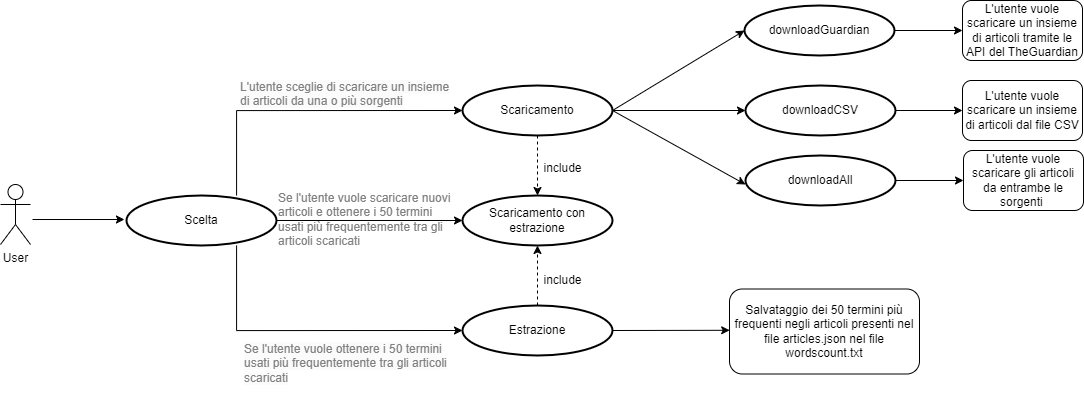

The diagram above was exported from draw.io. Its source (the exported page's mxGraphModel, read from the mxfile embedded in the PNG):
<mxGraphModel dx="1615" dy="838" grid="1" gridSize="10" guides="1" tooltips="1" connect="1" arrows="1" fold="1" page="1" pageScale="1" pageWidth="827" pageHeight="1169" math="0" shadow="0">
  <root>
    <mxCell id="0" />
    <mxCell id="1" parent="0" />
    <mxCell id="tjgTVZ77dz0vLqLDrPph-1" value="User&lt;br&gt;" style="shape=umlActor;verticalLabelPosition=bottom;verticalAlign=top;html=1;outlineConnect=0;" parent="1" vertex="1">
      <mxGeometry x="74" y="239" width="30" height="60" as="geometry" />
    </mxCell>
    <mxCell id="tjgTVZ77dz0vLqLDrPph-4" value="Scelta" style="strokeWidth=2;html=1;shape=mxgraph.flowchart.start_1;whiteSpace=wrap;" parent="1" vertex="1">
      <mxGeometry x="200" y="250" width="150" height="50" as="geometry" />
    </mxCell>
    <mxCell id="tjgTVZ77dz0vLqLDrPph-6" style="edgeStyle=orthogonalEdgeStyle;rounded=0;orthogonalLoop=1;jettySize=auto;html=1;entryX=-0.027;entryY=0.38;entryDx=0;entryDy=0;entryPerimeter=0;" parent="1" edge="1">
      <mxGeometry relative="1" as="geometry">
        <mxPoint x="106" y="274" as="sourcePoint" />
        <mxPoint x="197.95000000000005" y="274" as="targetPoint" />
      </mxGeometry>
    </mxCell>
    <mxCell id="tjgTVZ77dz0vLqLDrPph-7" value="Scaricamento con estrazione" style="strokeWidth=2;html=1;shape=mxgraph.flowchart.start_1;whiteSpace=wrap;" parent="1" vertex="1">
      <mxGeometry x="536" y="250" width="150" height="50" as="geometry" />
    </mxCell>
    <mxCell id="tjgTVZ77dz0vLqLDrPph-10" value="Scaricamento" style="strokeWidth=2;html=1;shape=mxgraph.flowchart.start_1;whiteSpace=wrap;" parent="1" vertex="1">
      <mxGeometry x="536" y="140" width="150" height="50" as="geometry" />
    </mxCell>
    <mxCell id="tjgTVZ77dz0vLqLDrPph-11" style="edgeStyle=orthogonalEdgeStyle;rounded=0;orthogonalLoop=1;jettySize=auto;html=1;entryX=0;entryY=0.5;entryDx=0;entryDy=0;entryPerimeter=0;" parent="1" source="tjgTVZ77dz0vLqLDrPph-4" target="tjgTVZ77dz0vLqLDrPph-10" edge="1">
      <mxGeometry relative="1" as="geometry">
        <Array as="points">
          <mxPoint x="310" y="165" />
        </Array>
      </mxGeometry>
    </mxCell>
    <mxCell id="tjgTVZ77dz0vLqLDrPph-12" value="Estrazione" style="strokeWidth=2;html=1;shape=mxgraph.flowchart.start_1;whiteSpace=wrap;" parent="1" vertex="1">
      <mxGeometry x="536" y="360" width="150" height="50" as="geometry" />
    </mxCell>
    <mxCell id="tjgTVZ77dz0vLqLDrPph-13" style="edgeStyle=orthogonalEdgeStyle;rounded=0;orthogonalLoop=1;jettySize=auto;html=1;entryX=0;entryY=0.5;entryDx=0;entryDy=0;entryPerimeter=0;" parent="1" source="tjgTVZ77dz0vLqLDrPph-4" target="tjgTVZ77dz0vLqLDrPph-12" edge="1">
      <mxGeometry relative="1" as="geometry">
        <Array as="points">
          <mxPoint x="310" y="385" />
        </Array>
      </mxGeometry>
    </mxCell>
    <mxCell id="tjgTVZ77dz0vLqLDrPph-14" style="edgeStyle=orthogonalEdgeStyle;rounded=1;orthogonalLoop=1;jettySize=auto;html=1;entryX=0.5;entryY=0;entryDx=0;entryDy=0;entryPerimeter=0;curved=0;dashed=1;" parent="1" source="tjgTVZ77dz0vLqLDrPph-10" target="tjgTVZ77dz0vLqLDrPph-7" edge="1">
      <mxGeometry relative="1" as="geometry" />
    </mxCell>
    <mxCell id="tjgTVZ77dz0vLqLDrPph-15" style="edgeStyle=orthogonalEdgeStyle;rounded=0;orthogonalLoop=1;jettySize=auto;html=1;entryX=0.5;entryY=1;entryDx=0;entryDy=0;entryPerimeter=0;dashed=1;" parent="1" source="tjgTVZ77dz0vLqLDrPph-12" target="tjgTVZ77dz0vLqLDrPph-7" edge="1">
      <mxGeometry relative="1" as="geometry" />
    </mxCell>
    <mxCell id="tjgTVZ77dz0vLqLDrPph-16" value="include" style="text;html=1;align=center;verticalAlign=middle;resizable=0;points=[];autosize=1;strokeColor=none;fillColor=none;" parent="1" vertex="1">
      <mxGeometry x="606" y="208" width="60" height="30" as="geometry" />
    </mxCell>
    <mxCell id="tjgTVZ77dz0vLqLDrPph-17" value="include" style="text;html=1;align=center;verticalAlign=middle;resizable=0;points=[];autosize=1;strokeColor=none;fillColor=none;" parent="1" vertex="1">
      <mxGeometry x="606" y="320" width="60" height="30" as="geometry" />
    </mxCell>
    <mxCell id="vuOAFGCnxO-3Sb1jndZx-5" value="downloadGuardian" style="strokeWidth=2;html=1;shape=mxgraph.flowchart.start_1;whiteSpace=wrap;" parent="1" vertex="1">
      <mxGeometry x="818" y="60" width="150" height="50" as="geometry" />
    </mxCell>
    <mxCell id="vuOAFGCnxO-3Sb1jndZx-15" style="edgeStyle=orthogonalEdgeStyle;rounded=0;orthogonalLoop=1;jettySize=auto;html=1;entryX=0;entryY=0.5;entryDx=0;entryDy=0;" parent="1" source="vuOAFGCnxO-3Sb1jndZx-6" target="vuOAFGCnxO-3Sb1jndZx-12" edge="1">
      <mxGeometry relative="1" as="geometry" />
    </mxCell>
    <mxCell id="vuOAFGCnxO-3Sb1jndZx-6" value="downloadCSV" style="strokeWidth=2;html=1;shape=mxgraph.flowchart.start_1;whiteSpace=wrap;" parent="1" vertex="1">
      <mxGeometry x="819" y="140" width="150" height="50" as="geometry" />
    </mxCell>
    <mxCell id="vuOAFGCnxO-3Sb1jndZx-14" style="edgeStyle=orthogonalEdgeStyle;rounded=0;orthogonalLoop=1;jettySize=auto;html=1;entryX=0;entryY=0.5;entryDx=0;entryDy=0;" parent="1" source="vuOAFGCnxO-3Sb1jndZx-7" target="vuOAFGCnxO-3Sb1jndZx-13" edge="1">
      <mxGeometry relative="1" as="geometry" />
    </mxCell>
    <mxCell id="vuOAFGCnxO-3Sb1jndZx-7" value="downloadAll" style="strokeWidth=2;html=1;shape=mxgraph.flowchart.start_1;whiteSpace=wrap;" parent="1" vertex="1">
      <mxGeometry x="819" y="210" width="150" height="50" as="geometry" />
    </mxCell>
    <mxCell id="vuOAFGCnxO-3Sb1jndZx-11" value="L'utente vuole scaricare un insieme di articoli tramite le API del TheGuardian" style="rounded=1;whiteSpace=wrap;html=1;" parent="1" vertex="1">
      <mxGeometry x="1036" y="55" width="120" height="60" as="geometry" />
    </mxCell>
    <mxCell id="vuOAFGCnxO-3Sb1jndZx-12" value="L'utente vuole scaricare un insieme di articoli dal file CSV" style="rounded=1;whiteSpace=wrap;html=1;" parent="1" vertex="1">
      <mxGeometry x="1036" y="135" width="120" height="60" as="geometry" />
    </mxCell>
    <mxCell id="vuOAFGCnxO-3Sb1jndZx-13" value="L'utente vuole scaricare gli articoli da entrambe le sorgenti&amp;nbsp;" style="rounded=1;whiteSpace=wrap;html=1;" parent="1" vertex="1">
      <mxGeometry x="1037" y="205" width="120" height="60" as="geometry" />
    </mxCell>
    <mxCell id="ETbvDIuiVjcYehn27OZg-2" value="&lt;span style=&quot;font-family: Helvetica; font-size: 12px; font-style: normal; font-variant-ligatures: normal; font-variant-caps: normal; font-weight: 400; letter-spacing: normal; orphans: 2; text-align: center; text-indent: 0px; text-transform: none; widows: 2; word-spacing: 0px; -webkit-text-stroke-width: 0px; background-color: rgb(251, 251, 251); text-decoration-thickness: initial; text-decoration-style: initial; text-decoration-color: initial; float: none; display: inline !important;&quot;&gt;&lt;font color=&quot;#808080&quot;&gt;Se l'utente vuole ottenere i 50 termini usati più frequentemente tra gli articoli scaricati&lt;/font&gt;&lt;/span&gt;" style="text;whiteSpace=wrap;html=1;" vertex="1" parent="1">
      <mxGeometry x="316" y="390" width="220" height="70" as="geometry" />
    </mxCell>
    <mxCell id="ETbvDIuiVjcYehn27OZg-9" value="&lt;span style=&quot;font-family: Helvetica; font-size: 12px; font-style: normal; font-variant-ligatures: normal; font-variant-caps: normal; font-weight: 400; letter-spacing: normal; orphans: 2; text-align: center; text-indent: 0px; text-transform: none; widows: 2; word-spacing: 0px; -webkit-text-stroke-width: 0px; background-color: rgb(251, 251, 251); text-decoration-thickness: initial; text-decoration-style: initial; text-decoration-color: initial; float: none; display: inline !important;&quot;&gt;&lt;font color=&quot;#808080&quot;&gt;L'utente sceglie di scaricare un insieme di articoli da una o più sorgenti&lt;/font&gt;&lt;/span&gt;" style="text;whiteSpace=wrap;html=1;" vertex="1" parent="1">
      <mxGeometry x="312" y="128" width="218" height="50" as="geometry" />
    </mxCell>
    <mxCell id="ETbvDIuiVjcYehn27OZg-8" value="&lt;div style=&quot;&quot;&gt;&lt;span style=&quot;color: rgb(128, 128, 128);&quot;&gt;Se l'utente vuole scaricare nuovi articoli e ottenere i 50 termini usati più frequentemente tra gli articoli scaricati&lt;/span&gt;&lt;/div&gt;" style="text;whiteSpace=wrap;html=1;align=left;" vertex="1" parent="1">
      <mxGeometry x="350" y="239" width="180" height="64" as="geometry" />
    </mxCell>
    <mxCell id="ETbvDIuiVjcYehn27OZg-10" value="" style="endArrow=classic;html=1;rounded=0;exitX=1;exitY=0.5;exitDx=0;exitDy=0;exitPerimeter=0;entryX=0;entryY=0.5;entryDx=0;entryDy=0;entryPerimeter=0;" edge="1" parent="1" source="tjgTVZ77dz0vLqLDrPph-10" target="vuOAFGCnxO-3Sb1jndZx-6">
      <mxGeometry width="50" height="50" relative="1" as="geometry">
        <mxPoint x="768" y="230" as="sourcePoint" />
        <mxPoint x="818" y="180" as="targetPoint" />
      </mxGeometry>
    </mxCell>
    <mxCell id="ETbvDIuiVjcYehn27OZg-11" value="" style="endArrow=classic;html=1;rounded=0;entryX=0;entryY=0.5;entryDx=0;entryDy=0;entryPerimeter=0;exitX=1;exitY=0.5;exitDx=0;exitDy=0;exitPerimeter=0;" edge="1" parent="1" source="tjgTVZ77dz0vLqLDrPph-10" target="vuOAFGCnxO-3Sb1jndZx-5">
      <mxGeometry width="50" height="50" relative="1" as="geometry">
        <mxPoint x="768" y="230" as="sourcePoint" />
        <mxPoint x="818" y="180" as="targetPoint" />
      </mxGeometry>
    </mxCell>
    <mxCell id="ETbvDIuiVjcYehn27OZg-12" value="" style="endArrow=classic;html=1;rounded=0;exitX=1;exitY=0.5;exitDx=0;exitDy=0;exitPerimeter=0;" edge="1" parent="1" source="tjgTVZ77dz0vLqLDrPph-10">
      <mxGeometry width="50" height="50" relative="1" as="geometry">
        <mxPoint x="769" y="289" as="sourcePoint" />
        <mxPoint x="819" y="239" as="targetPoint" />
      </mxGeometry>
    </mxCell>
    <mxCell id="tjgTVZ77dz0vLqLDrPph-8" style="edgeStyle=orthogonalEdgeStyle;rounded=0;orthogonalLoop=1;jettySize=auto;html=1;entryX=0;entryY=0.5;entryDx=0;entryDy=0;entryPerimeter=0;" parent="1" source="tjgTVZ77dz0vLqLDrPph-4" target="tjgTVZ77dz0vLqLDrPph-7" edge="1">
      <mxGeometry relative="1" as="geometry" />
    </mxCell>
    <mxCell id="ETbvDIuiVjcYehn27OZg-22" value="Salvataggio dei 50 termini più frequenti negli articoli presenti nel file articles.json nel file wordscount.txt" style="rounded=1;whiteSpace=wrap;html=1;" vertex="1" parent="1">
      <mxGeometry x="803" y="343.5" width="190" height="85" as="geometry" />
    </mxCell>
    <mxCell id="ETbvDIuiVjcYehn27OZg-23" style="rounded=0;orthogonalLoop=1;jettySize=auto;html=1;entryX=0.022;entryY=0.38;entryDx=0;entryDy=0;entryPerimeter=0;exitX=1;exitY=0.5;exitDx=0;exitDy=0;exitPerimeter=0;" edge="1" parent="1" source="tjgTVZ77dz0vLqLDrPph-12">
      <mxGeometry relative="1" as="geometry">
        <mxPoint x="686" y="394.52" as="sourcePoint" />
        <mxPoint x="803.1799999999998" y="384.79999999999995" as="targetPoint" />
      </mxGeometry>
    </mxCell>
    <mxCell id="ETbvDIuiVjcYehn27OZg-30" value="" style="endArrow=classic;html=1;rounded=0;entryX=0;entryY=0.5;entryDx=0;entryDy=0;exitX=1;exitY=0.5;exitDx=0;exitDy=0;exitPerimeter=0;" edge="1" parent="1" source="vuOAFGCnxO-3Sb1jndZx-5" target="vuOAFGCnxO-3Sb1jndZx-11">
      <mxGeometry width="50" height="50" relative="1" as="geometry">
        <mxPoint x="860" y="190" as="sourcePoint" />
        <mxPoint x="910" y="140" as="targetPoint" />
      </mxGeometry>
    </mxCell>
  </root>
</mxGraphModel>